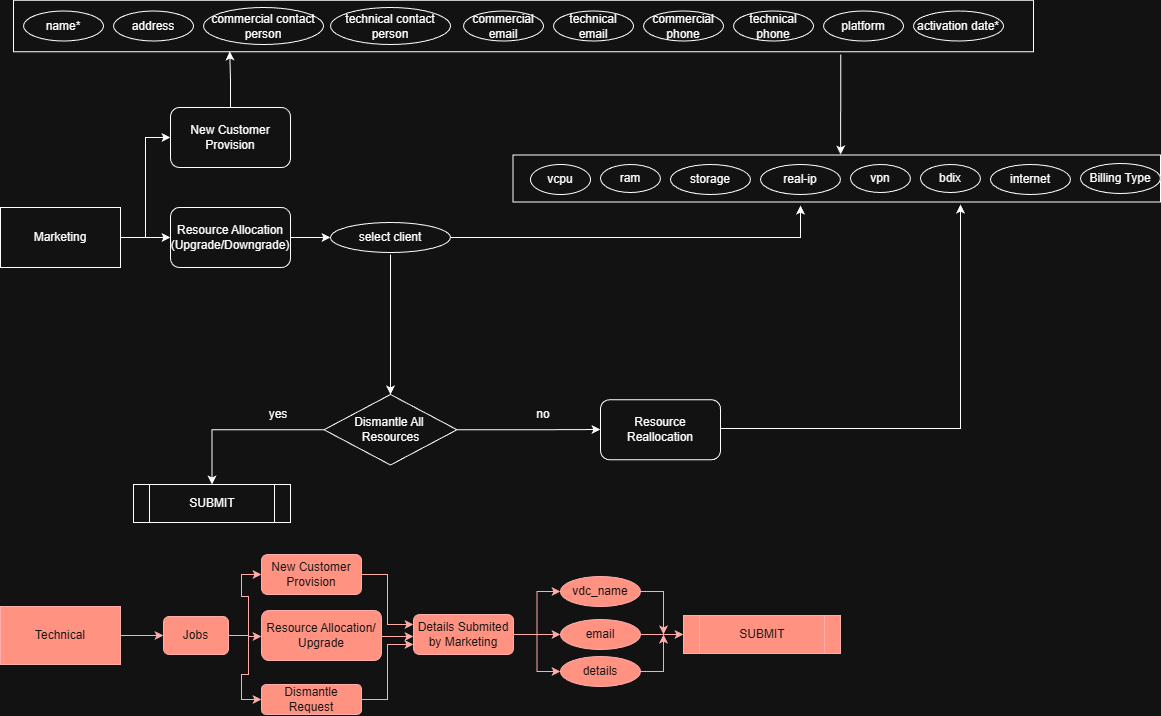

The diagram above was exported from draw.io. Its source (the exported page's mxGraphModel, read from the mxfile embedded in the PNG):
<mxGraphModel dx="1426" dy="823" grid="1" gridSize="10" guides="1" tooltips="1" connect="1" arrows="1" fold="1" page="1" pageScale="1" pageWidth="1169" pageHeight="827" math="0" shadow="0">
  <root>
    <mxCell id="0" />
    <mxCell id="1" parent="0" />
    <mxCell id="0lB8UvvVihoUb0ae2sQy-43" parent="1" style="verticalLabelPosition=bottom;verticalAlign=top;html=1;shape=mxgraph.basic.rect;fillColor2=none;strokeWidth=1;size=20;indent=5;" value="" vertex="1">
      <mxGeometry height="47" width="647.5" x="512.5" y="190.5" as="geometry" />
    </mxCell>
    <mxCell id="0lB8UvvVihoUb0ae2sQy-39" parent="1" style="verticalLabelPosition=bottom;verticalAlign=top;html=1;shape=mxgraph.basic.rect;fillColor2=none;strokeWidth=1;size=20;indent=5;" value="" vertex="1">
      <mxGeometry height="51.5" width="1020" x="13" y="35.75" as="geometry" />
    </mxCell>
    <mxCell id="3kQqeKmiifdACy1LK0kW-8" edge="1" parent="1" source="3kQqeKmiifdACy1LK0kW-1" style="edgeStyle=orthogonalEdgeStyle;rounded=0;orthogonalLoop=1;jettySize=auto;html=1;entryX=0;entryY=0.5;entryDx=0;entryDy=0;" target="3kQqeKmiifdACy1LK0kW-2">
      <mxGeometry relative="1" as="geometry" />
    </mxCell>
    <mxCell id="3kQqeKmiifdACy1LK0kW-9" edge="1" parent="1" source="3kQqeKmiifdACy1LK0kW-1" style="edgeStyle=orthogonalEdgeStyle;rounded=0;orthogonalLoop=1;jettySize=auto;html=1;entryX=0;entryY=0.5;entryDx=0;entryDy=0;" target="3kQqeKmiifdACy1LK0kW-3">
      <mxGeometry relative="1" as="geometry" />
    </mxCell>
    <mxCell id="3kQqeKmiifdACy1LK0kW-1" parent="1" style="rounded=0;whiteSpace=wrap;html=1;" value="Marketing" vertex="1">
      <mxGeometry height="60" width="120" y="243" as="geometry" />
    </mxCell>
    <mxCell id="3kQqeKmiifdACy1LK0kW-2" parent="1" style="rounded=1;whiteSpace=wrap;html=1;" value="New Customer Provision" vertex="1">
      <mxGeometry height="60" width="120" x="170" y="143" as="geometry" />
    </mxCell>
    <mxCell id="0lB8UvvVihoUb0ae2sQy-14" edge="1" parent="1" source="3kQqeKmiifdACy1LK0kW-3" style="edgeStyle=orthogonalEdgeStyle;rounded=0;orthogonalLoop=1;jettySize=auto;html=1;entryX=0;entryY=0.5;entryDx=0;entryDy=0;" target="0lB8UvvVihoUb0ae2sQy-16">
      <mxGeometry relative="1" as="geometry">
        <mxPoint x="360" y="235.5" as="targetPoint" />
      </mxGeometry>
    </mxCell>
    <mxCell id="3kQqeKmiifdACy1LK0kW-3" parent="1" style="rounded=1;whiteSpace=wrap;html=1;" value="Resource Allocation&lt;div&gt;(Upgrade/Downgrade)&lt;/div&gt;" vertex="1">
      <mxGeometry height="60" width="120" x="170" y="243" as="geometry" />
    </mxCell>
    <mxCell id="3kQqeKmiifdACy1LK0kW-4" parent="1" style="rounded=1;whiteSpace=wrap;html=1;" value="Resource Reallocation" vertex="1">
      <mxGeometry height="60" width="120" x="600" y="435.25" as="geometry" />
    </mxCell>
    <mxCell id="3kQqeKmiifdACy1LK0kW-16" parent="1" style="ellipse;whiteSpace=wrap;html=1;" value="commercial phone" vertex="1">
      <mxGeometry height="30" width="80" x="643" y="46.5" as="geometry" />
    </mxCell>
    <mxCell id="3kQqeKmiifdACy1LK0kW-17" parent="1" style="ellipse;whiteSpace=wrap;html=1;" value="platform" vertex="1">
      <mxGeometry height="30" width="80" x="823" y="46.5" as="geometry" />
    </mxCell>
    <mxCell id="3kQqeKmiifdACy1LK0kW-19" parent="1" style="ellipse;whiteSpace=wrap;html=1;" value="activation date*" vertex="1">
      <mxGeometry height="30" width="90" x="913" y="46.5" as="geometry" />
    </mxCell>
    <mxCell id="3kQqeKmiifdACy1LK0kW-29" parent="1" style="ellipse;whiteSpace=wrap;html=1;" value="vcpu" vertex="1">
      <mxGeometry height="30" width="60" x="530" y="200" as="geometry" />
    </mxCell>
    <mxCell id="3kQqeKmiifdACy1LK0kW-30" parent="1" style="ellipse;whiteSpace=wrap;html=1;" value="ram" vertex="1">
      <mxGeometry height="28" width="60" x="600" y="200" as="geometry" />
    </mxCell>
    <mxCell id="3kQqeKmiifdACy1LK0kW-31" parent="1" style="ellipse;whiteSpace=wrap;html=1;" value="storage" vertex="1">
      <mxGeometry height="30" width="80" x="670" y="200" as="geometry" />
    </mxCell>
    <mxCell id="3kQqeKmiifdACy1LK0kW-32" parent="1" style="ellipse;whiteSpace=wrap;html=1;" value="real-ip" vertex="1">
      <mxGeometry height="30" width="80" x="760" y="200" as="geometry" />
    </mxCell>
    <mxCell id="3kQqeKmiifdACy1LK0kW-33" parent="1" style="ellipse;whiteSpace=wrap;html=1;" value="bdix" vertex="1">
      <mxGeometry height="28" width="60" x="920" y="200" as="geometry" />
    </mxCell>
    <mxCell id="3kQqeKmiifdACy1LK0kW-128" edge="1" parent="1" source="3kQqeKmiifdACy1LK0kW-77" style="edgeStyle=orthogonalEdgeStyle;rounded=0;orthogonalLoop=1;jettySize=auto;html=1;entryX=0;entryY=0.5;entryDx=0;entryDy=0;fillColor=#e51400;strokeColor=#B20000;" target="3kQqeKmiifdACy1LK0kW-127">
      <mxGeometry relative="1" as="geometry" />
    </mxCell>
    <mxCell id="3kQqeKmiifdACy1LK0kW-77" parent="1" style="rounded=0;whiteSpace=wrap;html=1;fillColor=#e51400;fontColor=#ffffff;strokeColor=#B20000;" value="Technical" vertex="1">
      <mxGeometry height="58" width="120" y="642" as="geometry" />
    </mxCell>
    <mxCell id="3kQqeKmiifdACy1LK0kW-134" edge="1" parent="1" source="3kQqeKmiifdACy1LK0kW-127" style="edgeStyle=orthogonalEdgeStyle;rounded=0;orthogonalLoop=1;jettySize=auto;html=1;entryX=0;entryY=0.5;entryDx=0;entryDy=0;fillColor=#e51400;strokeColor=#B20000;">
      <mxGeometry relative="1" as="geometry">
        <mxPoint x="261" y="672" as="targetPoint" />
      </mxGeometry>
    </mxCell>
    <mxCell id="3kQqeKmiifdACy1LK0kW-135" edge="1" parent="1" source="3kQqeKmiifdACy1LK0kW-127" style="edgeStyle=orthogonalEdgeStyle;rounded=0;orthogonalLoop=1;jettySize=auto;html=1;entryX=0;entryY=0.5;entryDx=0;entryDy=0;fillColor=#e51400;strokeColor=#B20000;" target="3kQqeKmiifdACy1LK0kW-132">
      <mxGeometry relative="1" as="geometry" />
    </mxCell>
    <mxCell id="3kQqeKmiifdACy1LK0kW-136" edge="1" parent="1" source="3kQqeKmiifdACy1LK0kW-127" style="edgeStyle=orthogonalEdgeStyle;rounded=0;orthogonalLoop=1;jettySize=auto;html=1;entryX=0;entryY=0.5;entryDx=0;entryDy=0;fillColor=#e51400;strokeColor=#B20000;" target="3kQqeKmiifdACy1LK0kW-130">
      <mxGeometry relative="1" as="geometry" />
    </mxCell>
    <mxCell id="3kQqeKmiifdACy1LK0kW-127" parent="1" style="rounded=1;whiteSpace=wrap;html=1;fillColor=#e51400;fontColor=#ffffff;strokeColor=#B20000;" value="Jobs" vertex="1">
      <mxGeometry height="38" width="65" x="163" y="652" as="geometry" />
    </mxCell>
    <mxCell id="3kQqeKmiifdACy1LK0kW-145" edge="1" parent="1" source="3kQqeKmiifdACy1LK0kW-130" style="edgeStyle=orthogonalEdgeStyle;rounded=0;orthogonalLoop=1;jettySize=auto;html=1;entryX=0;entryY=0.25;entryDx=0;entryDy=0;fillColor=#e51400;strokeColor=#B20000;" target="3kQqeKmiifdACy1LK0kW-137">
      <mxGeometry relative="1" as="geometry" />
    </mxCell>
    <mxCell id="3kQqeKmiifdACy1LK0kW-130" parent="1" style="rounded=1;whiteSpace=wrap;html=1;fillColor=#e51400;fontColor=#ffffff;strokeColor=#B20000;" value="New Customer Provision" vertex="1">
      <mxGeometry height="40" width="100" x="261" y="590" as="geometry" />
    </mxCell>
    <mxCell id="3kQqeKmiifdACy1LK0kW-143" edge="1" parent="1" style="edgeStyle=orthogonalEdgeStyle;rounded=0;orthogonalLoop=1;jettySize=auto;html=1;fillColor=#e51400;strokeColor=#B20000;">
      <mxGeometry relative="1" as="geometry">
        <mxPoint x="361" y="672" as="sourcePoint" />
        <mxPoint x="413" y="672" as="targetPoint" />
      </mxGeometry>
    </mxCell>
    <mxCell id="3kQqeKmiifdACy1LK0kW-144" edge="1" parent="1" source="3kQqeKmiifdACy1LK0kW-132" style="edgeStyle=orthogonalEdgeStyle;rounded=0;orthogonalLoop=1;jettySize=auto;html=1;entryX=0;entryY=0.75;entryDx=0;entryDy=0;fillColor=#e51400;strokeColor=#B20000;" target="3kQqeKmiifdACy1LK0kW-137">
      <mxGeometry relative="1" as="geometry" />
    </mxCell>
    <mxCell id="3kQqeKmiifdACy1LK0kW-132" parent="1" style="rounded=1;whiteSpace=wrap;html=1;fillColor=#e51400;fontColor=#ffffff;strokeColor=#B20000;" value="Dismantle Request" vertex="1">
      <mxGeometry height="30" width="100" x="261" y="720" as="geometry" />
    </mxCell>
    <mxCell id="3kQqeKmiifdACy1LK0kW-149" edge="1" parent="1" source="3kQqeKmiifdACy1LK0kW-137" style="edgeStyle=orthogonalEdgeStyle;rounded=0;orthogonalLoop=1;jettySize=auto;html=1;entryX=0;entryY=0.5;entryDx=0;entryDy=0;fillColor=#e51400;strokeColor=#B20000;" target="3kQqeKmiifdACy1LK0kW-146">
      <mxGeometry relative="1" as="geometry" />
    </mxCell>
    <mxCell id="3kQqeKmiifdACy1LK0kW-150" edge="1" parent="1" source="3kQqeKmiifdACy1LK0kW-137" style="edgeStyle=orthogonalEdgeStyle;rounded=0;orthogonalLoop=1;jettySize=auto;html=1;fillColor=#e51400;strokeColor=#B20000;" target="3kQqeKmiifdACy1LK0kW-147">
      <mxGeometry relative="1" as="geometry" />
    </mxCell>
    <mxCell id="3kQqeKmiifdACy1LK0kW-151" edge="1" parent="1" source="3kQqeKmiifdACy1LK0kW-137" style="edgeStyle=orthogonalEdgeStyle;rounded=0;orthogonalLoop=1;jettySize=auto;html=1;entryX=0;entryY=0.5;entryDx=0;entryDy=0;fillColor=#e51400;strokeColor=#B20000;" target="3kQqeKmiifdACy1LK0kW-148">
      <mxGeometry relative="1" as="geometry" />
    </mxCell>
    <mxCell id="3kQqeKmiifdACy1LK0kW-137" parent="1" style="rounded=1;whiteSpace=wrap;html=1;fillColor=#e51400;fontColor=#ffffff;strokeColor=#B20000;" value="Details Submited by Marketing" vertex="1">
      <mxGeometry height="40" width="100" x="413" y="650" as="geometry" />
    </mxCell>
    <mxCell id="3kQqeKmiifdACy1LK0kW-165" edge="1" parent="1" source="3kQqeKmiifdACy1LK0kW-146" style="edgeStyle=orthogonalEdgeStyle;rounded=0;orthogonalLoop=1;jettySize=auto;html=1;fillColor=#e51400;strokeColor=#B20000;">
      <mxGeometry relative="1" as="geometry">
        <mxPoint x="663" y="670" as="targetPoint" />
      </mxGeometry>
    </mxCell>
    <mxCell id="3kQqeKmiifdACy1LK0kW-146" parent="1" style="ellipse;whiteSpace=wrap;html=1;fillColor=#e51400;fontColor=#ffffff;strokeColor=#B20000;" value="vdc_name" vertex="1">
      <mxGeometry height="30" width="80" x="560" y="612" as="geometry" />
    </mxCell>
    <mxCell id="3kQqeKmiifdACy1LK0kW-162" edge="1" parent="1" source="3kQqeKmiifdACy1LK0kW-147" style="edgeStyle=orthogonalEdgeStyle;rounded=0;orthogonalLoop=1;jettySize=auto;html=1;entryX=0;entryY=0.5;entryDx=0;entryDy=0;fillColor=#e51400;strokeColor=#B20000;" target="3kQqeKmiifdACy1LK0kW-159">
      <mxGeometry relative="1" as="geometry" />
    </mxCell>
    <mxCell id="3kQqeKmiifdACy1LK0kW-147" parent="1" style="ellipse;whiteSpace=wrap;html=1;fillColor=#e51400;fontColor=#ffffff;strokeColor=#B20000;" value="email" vertex="1">
      <mxGeometry height="30" width="80" x="560" y="655" as="geometry" />
    </mxCell>
    <mxCell id="3kQqeKmiifdACy1LK0kW-166" edge="1" parent="1" source="3kQqeKmiifdACy1LK0kW-148" style="edgeStyle=orthogonalEdgeStyle;rounded=0;orthogonalLoop=1;jettySize=auto;html=1;fillColor=#e51400;strokeColor=#B20000;">
      <mxGeometry relative="1" as="geometry">
        <mxPoint x="663" y="670" as="targetPoint" />
      </mxGeometry>
    </mxCell>
    <mxCell id="3kQqeKmiifdACy1LK0kW-148" parent="1" style="ellipse;whiteSpace=wrap;html=1;fillColor=#e51400;fontColor=#ffffff;strokeColor=#B20000;" value="details" vertex="1">
      <mxGeometry height="30" width="80" x="560" y="692" as="geometry" />
    </mxCell>
    <mxCell id="3kQqeKmiifdACy1LK0kW-152" parent="1" style="shape=process;whiteSpace=wrap;html=1;backgroundOutline=1;" value="SUBMIT" vertex="1">
      <mxGeometry height="38" width="157" x="133" y="520" as="geometry" />
    </mxCell>
    <mxCell id="3kQqeKmiifdACy1LK0kW-159" parent="1" style="shape=process;whiteSpace=wrap;html=1;backgroundOutline=1;fillColor=#e51400;fontColor=#ffffff;strokeColor=#B20000;" value="SUBMIT" vertex="1">
      <mxGeometry height="38" width="157" x="683" y="651" as="geometry" />
    </mxCell>
    <mxCell id="0lB8UvvVihoUb0ae2sQy-4" parent="1" style="ellipse;whiteSpace=wrap;html=1;" value="name*" vertex="1">
      <mxGeometry height="30" width="80" x="23" y="46.5" as="geometry" />
    </mxCell>
    <mxCell id="0lB8UvvVihoUb0ae2sQy-5" parent="1" style="ellipse;whiteSpace=wrap;html=1;" value="address" vertex="1">
      <mxGeometry height="30" width="80" x="113" y="46.5" as="geometry" />
    </mxCell>
    <mxCell id="0lB8UvvVihoUb0ae2sQy-7" parent="1" style="ellipse;whiteSpace=wrap;html=1;" value="technical contact person" vertex="1">
      <mxGeometry height="37" width="120" x="330" y="43" as="geometry" />
    </mxCell>
    <mxCell id="0lB8UvvVihoUb0ae2sQy-8" parent="1" style="ellipse;whiteSpace=wrap;html=1;" value="commercial contact person" vertex="1">
      <mxGeometry height="37" width="120" x="203" y="43" as="geometry" />
    </mxCell>
    <mxCell id="0lB8UvvVihoUb0ae2sQy-9" parent="1" style="ellipse;whiteSpace=wrap;html=1;" value="commercial email" vertex="1">
      <mxGeometry height="30" width="80" x="463" y="46.5" as="geometry" />
    </mxCell>
    <mxCell id="0lB8UvvVihoUb0ae2sQy-10" parent="1" style="ellipse;whiteSpace=wrap;html=1;" value="technical email" vertex="1">
      <mxGeometry height="30" width="80" x="553" y="46.5" as="geometry" />
    </mxCell>
    <mxCell id="0lB8UvvVihoUb0ae2sQy-11" parent="1" style="ellipse;whiteSpace=wrap;html=1;" value="technical phone" vertex="1">
      <mxGeometry height="30" width="80" x="733" y="46.5" as="geometry" />
    </mxCell>
    <mxCell id="0lB8UvvVihoUb0ae2sQy-44" edge="1" parent="1" source="0lB8UvvVihoUb0ae2sQy-16" style="edgeStyle=orthogonalEdgeStyle;rounded=0;orthogonalLoop=1;jettySize=auto;html=1;">
      <mxGeometry relative="1" as="geometry">
        <mxPoint x="800" y="241.0000000000001" as="targetPoint" />
      </mxGeometry>
    </mxCell>
    <mxCell id="0lB8UvvVihoUb0ae2sQy-16" parent="1" style="ellipse;whiteSpace=wrap;html=1;" value="select client" vertex="1">
      <mxGeometry height="30" width="120" x="330" y="258" as="geometry" />
    </mxCell>
    <mxCell id="0lB8UvvVihoUb0ae2sQy-21" parent="1" style="ellipse;whiteSpace=wrap;html=1;" value="vpn" vertex="1">
      <mxGeometry height="28" width="60" x="850" y="200" as="geometry" />
    </mxCell>
    <mxCell id="0lB8UvvVihoUb0ae2sQy-22" parent="1" style="ellipse;whiteSpace=wrap;html=1;" value="internet" vertex="1">
      <mxGeometry height="30" width="80" x="990" y="200" as="geometry" />
    </mxCell>
    <mxCell id="0lB8UvvVihoUb0ae2sQy-27" edge="1" parent="1" style="edgeStyle=orthogonalEdgeStyle;rounded=0;orthogonalLoop=1;jettySize=auto;html=1;entryX=0.5;entryY=0;entryDx=0;entryDy=0;" target="0lB8UvvVihoUb0ae2sQy-24">
      <mxGeometry relative="1" as="geometry">
        <mxPoint x="390" y="290" as="sourcePoint" />
      </mxGeometry>
    </mxCell>
    <mxCell id="0lB8UvvVihoUb0ae2sQy-25" edge="1" parent="1" source="0lB8UvvVihoUb0ae2sQy-24" style="edgeStyle=orthogonalEdgeStyle;rounded=0;orthogonalLoop=1;jettySize=auto;html=1;entryX=0.5;entryY=0;entryDx=0;entryDy=0;" target="3kQqeKmiifdACy1LK0kW-152">
      <mxGeometry relative="1" as="geometry" />
    </mxCell>
    <mxCell id="0lB8UvvVihoUb0ae2sQy-24" parent="1" style="rhombus;whiteSpace=wrap;html=1;" value="Dismantle All&amp;nbsp;&lt;div&gt;Resources&lt;/div&gt;" vertex="1">
      <mxGeometry height="70.5" width="133" x="323.5" y="430" as="geometry" />
    </mxCell>
    <mxCell id="0lB8UvvVihoUb0ae2sQy-26" parent="1" style="text;html=1;whiteSpace=wrap;strokeColor=none;fillColor=none;align=center;verticalAlign=middle;rounded=0;" value="yes" vertex="1">
      <mxGeometry height="30" width="60" x="248" y="435" as="geometry" />
    </mxCell>
    <mxCell id="0lB8UvvVihoUb0ae2sQy-48" parent="1" style="text;html=1;whiteSpace=wrap;strokeColor=none;fillColor=none;align=center;verticalAlign=middle;rounded=0;" value="no" vertex="1">
      <mxGeometry height="30" width="60" x="512.5" y="435" as="geometry" />
    </mxCell>
    <mxCell id="0lB8UvvVihoUb0ae2sQy-49" edge="1" parent="1" source="0lB8UvvVihoUb0ae2sQy-24" style="edgeStyle=orthogonalEdgeStyle;rounded=0;orthogonalLoop=1;jettySize=auto;html=1;">
      <mxGeometry relative="1" as="geometry">
        <mxPoint x="600" y="465" as="targetPoint" />
      </mxGeometry>
    </mxCell>
    <mxCell id="0lB8UvvVihoUb0ae2sQy-51" edge="1" parent="1" source="3kQqeKmiifdACy1LK0kW-2" style="edgeStyle=orthogonalEdgeStyle;rounded=0;orthogonalLoop=1;jettySize=auto;html=1;entryX=0.212;entryY=0.995;entryDx=0;entryDy=0;entryPerimeter=0;" target="0lB8UvvVihoUb0ae2sQy-39">
      <mxGeometry relative="1" as="geometry" />
    </mxCell>
    <mxCell id="0lB8UvvVihoUb0ae2sQy-54" parent="1" style="rounded=1;whiteSpace=wrap;html=1;fillColor=#e51400;fontColor=#ffffff;strokeColor=#B20000;" value="Resource Allocation/&lt;div&gt;Upgrade&lt;/div&gt;" vertex="1">
      <mxGeometry height="50" width="120" x="261" y="646" as="geometry" />
    </mxCell>
    <mxCell id="tXZOOBeT-PTnqmdd5981-1" parent="1" style="ellipse;whiteSpace=wrap;html=1;" value="Billing Type" vertex="1">
      <mxGeometry height="30" width="80" x="1080" y="199" as="geometry" />
    </mxCell>
    <mxCell id="tXZOOBeT-PTnqmdd5981-3" edge="1" parent="1" source="0lB8UvvVihoUb0ae2sQy-39" style="edgeStyle=orthogonalEdgeStyle;rounded=0;orthogonalLoop=1;jettySize=auto;html=1;exitX=0.811;exitY=1.053;exitDx=0;exitDy=0;exitPerimeter=0;entryX=0.506;entryY=-0.011;entryDx=0;entryDy=0;entryPerimeter=0;" target="0lB8UvvVihoUb0ae2sQy-43">
      <mxGeometry relative="1" as="geometry">
        <mxPoint x="830" y="130" as="sourcePoint" />
        <mxPoint x="840" y="130" as="targetPoint" />
      </mxGeometry>
    </mxCell>
    <mxCell id="tXZOOBeT-PTnqmdd5981-4" edge="1" parent="1" style="edgeStyle=orthogonalEdgeStyle;rounded=0;orthogonalLoop=1;jettySize=auto;html=1;">
      <mxGeometry relative="1" as="geometry">
        <mxPoint x="720" y="464" as="sourcePoint" />
        <mxPoint x="960" y="240" as="targetPoint" />
      </mxGeometry>
    </mxCell>
  </root>
</mxGraphModel>